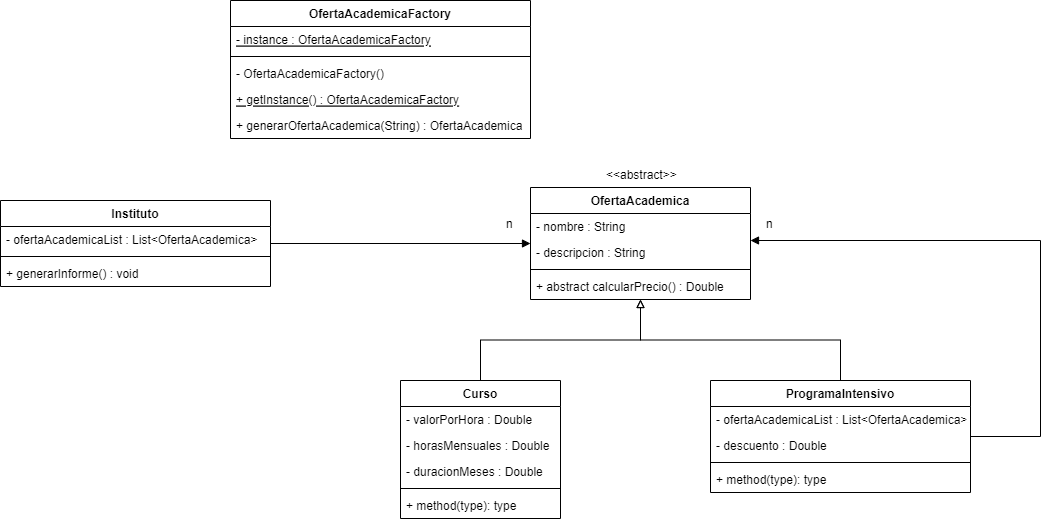

The diagram above was exported from draw.io. Its source (the exported page's mxGraphModel, read from the mxfile embedded in the PNG):
<mxGraphModel dx="1695" dy="474" grid="1" gridSize="10" guides="1" tooltips="1" connect="1" arrows="1" fold="1" page="1" pageScale="1" pageWidth="827" pageHeight="1169" math="0" shadow="0">
  <root>
    <mxCell id="0" />
    <mxCell id="1" parent="0" />
    <mxCell id="Pcuai8Zc_t4y3OSE0sdT-53" style="edgeStyle=orthogonalEdgeStyle;rounded=0;orthogonalLoop=1;jettySize=auto;html=1;endArrow=block;endFill=1;" edge="1" parent="1" source="Pcuai8Zc_t4y3OSE0sdT-37" target="Pcuai8Zc_t4y3OSE0sdT-49">
      <mxGeometry relative="1" as="geometry" />
    </mxCell>
    <mxCell id="Pcuai8Zc_t4y3OSE0sdT-37" value="Instituto" style="swimlane;fontStyle=1;align=center;verticalAlign=top;childLayout=stackLayout;horizontal=1;startSize=26;horizontalStack=0;resizeParent=1;resizeParentMax=0;resizeLast=0;collapsible=1;marginBottom=0;" vertex="1" parent="1">
      <mxGeometry x="-30" y="400" width="270" height="86" as="geometry" />
    </mxCell>
    <mxCell id="Pcuai8Zc_t4y3OSE0sdT-38" value="- ofertaAcademicaList : List&lt;OfertaAcademica&gt;" style="text;strokeColor=none;fillColor=none;align=left;verticalAlign=top;spacingLeft=4;spacingRight=4;overflow=hidden;rotatable=0;points=[[0,0.5],[1,0.5]];portConstraint=eastwest;" vertex="1" parent="Pcuai8Zc_t4y3OSE0sdT-37">
      <mxGeometry y="26" width="270" height="26" as="geometry" />
    </mxCell>
    <mxCell id="Pcuai8Zc_t4y3OSE0sdT-39" value="" style="line;strokeWidth=1;fillColor=none;align=left;verticalAlign=middle;spacingTop=-1;spacingLeft=3;spacingRight=3;rotatable=0;labelPosition=right;points=[];portConstraint=eastwest;strokeColor=inherit;" vertex="1" parent="Pcuai8Zc_t4y3OSE0sdT-37">
      <mxGeometry y="52" width="270" height="8" as="geometry" />
    </mxCell>
    <mxCell id="Pcuai8Zc_t4y3OSE0sdT-40" value="+ generarInforme() : void " style="text;strokeColor=none;fillColor=none;align=left;verticalAlign=top;spacingLeft=4;spacingRight=4;overflow=hidden;rotatable=0;points=[[0,0.5],[1,0.5]];portConstraint=eastwest;" vertex="1" parent="Pcuai8Zc_t4y3OSE0sdT-37">
      <mxGeometry y="60" width="270" height="26" as="geometry" />
    </mxCell>
    <mxCell id="Pcuai8Zc_t4y3OSE0sdT-65" style="edgeStyle=orthogonalEdgeStyle;rounded=0;orthogonalLoop=1;jettySize=auto;html=1;endArrow=block;endFill=0;" edge="1" parent="1" source="Pcuai8Zc_t4y3OSE0sdT-41" target="Pcuai8Zc_t4y3OSE0sdT-49">
      <mxGeometry relative="1" as="geometry" />
    </mxCell>
    <mxCell id="Pcuai8Zc_t4y3OSE0sdT-41" value="Curso" style="swimlane;fontStyle=1;align=center;verticalAlign=top;childLayout=stackLayout;horizontal=1;startSize=26;horizontalStack=0;resizeParent=1;resizeParentMax=0;resizeLast=0;collapsible=1;marginBottom=0;" vertex="1" parent="1">
      <mxGeometry x="370" y="580" width="160" height="138" as="geometry" />
    </mxCell>
    <mxCell id="Pcuai8Zc_t4y3OSE0sdT-68" value="- valorPorHora : Double" style="text;strokeColor=none;fillColor=none;align=left;verticalAlign=top;spacingLeft=4;spacingRight=4;overflow=hidden;rotatable=0;points=[[0,0.5],[1,0.5]];portConstraint=eastwest;" vertex="1" parent="Pcuai8Zc_t4y3OSE0sdT-41">
      <mxGeometry y="26" width="160" height="26" as="geometry" />
    </mxCell>
    <mxCell id="Pcuai8Zc_t4y3OSE0sdT-67" value="- horasMensuales : Double" style="text;strokeColor=none;fillColor=none;align=left;verticalAlign=top;spacingLeft=4;spacingRight=4;overflow=hidden;rotatable=0;points=[[0,0.5],[1,0.5]];portConstraint=eastwest;" vertex="1" parent="Pcuai8Zc_t4y3OSE0sdT-41">
      <mxGeometry y="52" width="160" height="26" as="geometry" />
    </mxCell>
    <mxCell id="Pcuai8Zc_t4y3OSE0sdT-42" value="- duracionMeses : Double" style="text;strokeColor=none;fillColor=none;align=left;verticalAlign=top;spacingLeft=4;spacingRight=4;overflow=hidden;rotatable=0;points=[[0,0.5],[1,0.5]];portConstraint=eastwest;" vertex="1" parent="Pcuai8Zc_t4y3OSE0sdT-41">
      <mxGeometry y="78" width="160" height="26" as="geometry" />
    </mxCell>
    <mxCell id="Pcuai8Zc_t4y3OSE0sdT-43" value="" style="line;strokeWidth=1;fillColor=none;align=left;verticalAlign=middle;spacingTop=-1;spacingLeft=3;spacingRight=3;rotatable=0;labelPosition=right;points=[];portConstraint=eastwest;strokeColor=inherit;" vertex="1" parent="Pcuai8Zc_t4y3OSE0sdT-41">
      <mxGeometry y="104" width="160" height="8" as="geometry" />
    </mxCell>
    <mxCell id="Pcuai8Zc_t4y3OSE0sdT-44" value="+ method(type): type" style="text;strokeColor=none;fillColor=none;align=left;verticalAlign=top;spacingLeft=4;spacingRight=4;overflow=hidden;rotatable=0;points=[[0,0.5],[1,0.5]];portConstraint=eastwest;" vertex="1" parent="Pcuai8Zc_t4y3OSE0sdT-41">
      <mxGeometry y="112" width="160" height="26" as="geometry" />
    </mxCell>
    <mxCell id="Pcuai8Zc_t4y3OSE0sdT-66" style="edgeStyle=orthogonalEdgeStyle;rounded=0;orthogonalLoop=1;jettySize=auto;html=1;endArrow=block;endFill=0;" edge="1" parent="1" source="Pcuai8Zc_t4y3OSE0sdT-45" target="Pcuai8Zc_t4y3OSE0sdT-49">
      <mxGeometry relative="1" as="geometry" />
    </mxCell>
    <mxCell id="Pcuai8Zc_t4y3OSE0sdT-70" style="edgeStyle=orthogonalEdgeStyle;rounded=0;orthogonalLoop=1;jettySize=auto;html=1;endArrow=block;endFill=1;" edge="1" parent="1" source="Pcuai8Zc_t4y3OSE0sdT-45" target="Pcuai8Zc_t4y3OSE0sdT-49">
      <mxGeometry relative="1" as="geometry">
        <mxPoint x="1020" y="380" as="targetPoint" />
        <Array as="points">
          <mxPoint x="1010" y="636" />
          <mxPoint x="1010" y="440" />
        </Array>
      </mxGeometry>
    </mxCell>
    <mxCell id="Pcuai8Zc_t4y3OSE0sdT-45" value="ProgramaIntensivo" style="swimlane;fontStyle=1;align=center;verticalAlign=top;childLayout=stackLayout;horizontal=1;startSize=26;horizontalStack=0;resizeParent=1;resizeParentMax=0;resizeLast=0;collapsible=1;marginBottom=0;" vertex="1" parent="1">
      <mxGeometry x="680" y="580" width="260" height="112" as="geometry" />
    </mxCell>
    <mxCell id="Pcuai8Zc_t4y3OSE0sdT-46" value="- ofertaAcademicaList : List&lt;OfertaAcademica&gt;" style="text;strokeColor=none;fillColor=none;align=left;verticalAlign=top;spacingLeft=4;spacingRight=4;overflow=hidden;rotatable=0;points=[[0,0.5],[1,0.5]];portConstraint=eastwest;" vertex="1" parent="Pcuai8Zc_t4y3OSE0sdT-45">
      <mxGeometry y="26" width="260" height="26" as="geometry" />
    </mxCell>
    <mxCell id="Pcuai8Zc_t4y3OSE0sdT-69" value="- descuento : Double" style="text;strokeColor=none;fillColor=none;align=left;verticalAlign=top;spacingLeft=4;spacingRight=4;overflow=hidden;rotatable=0;points=[[0,0.5],[1,0.5]];portConstraint=eastwest;" vertex="1" parent="Pcuai8Zc_t4y3OSE0sdT-45">
      <mxGeometry y="52" width="260" height="26" as="geometry" />
    </mxCell>
    <mxCell id="Pcuai8Zc_t4y3OSE0sdT-47" value="" style="line;strokeWidth=1;fillColor=none;align=left;verticalAlign=middle;spacingTop=-1;spacingLeft=3;spacingRight=3;rotatable=0;labelPosition=right;points=[];portConstraint=eastwest;strokeColor=inherit;" vertex="1" parent="Pcuai8Zc_t4y3OSE0sdT-45">
      <mxGeometry y="78" width="260" height="8" as="geometry" />
    </mxCell>
    <mxCell id="Pcuai8Zc_t4y3OSE0sdT-48" value="+ method(type): type" style="text;strokeColor=none;fillColor=none;align=left;verticalAlign=top;spacingLeft=4;spacingRight=4;overflow=hidden;rotatable=0;points=[[0,0.5],[1,0.5]];portConstraint=eastwest;" vertex="1" parent="Pcuai8Zc_t4y3OSE0sdT-45">
      <mxGeometry y="86" width="260" height="26" as="geometry" />
    </mxCell>
    <mxCell id="Pcuai8Zc_t4y3OSE0sdT-49" value="OfertaAcademica" style="swimlane;fontStyle=1;align=center;verticalAlign=top;childLayout=stackLayout;horizontal=1;startSize=26;horizontalStack=0;resizeParent=1;resizeParentMax=0;resizeLast=0;collapsible=1;marginBottom=0;" vertex="1" parent="1">
      <mxGeometry x="500" y="387" width="220" height="112" as="geometry" />
    </mxCell>
    <mxCell id="Pcuai8Zc_t4y3OSE0sdT-50" value="- nombre : String" style="text;strokeColor=none;fillColor=none;align=left;verticalAlign=top;spacingLeft=4;spacingRight=4;overflow=hidden;rotatable=0;points=[[0,0.5],[1,0.5]];portConstraint=eastwest;" vertex="1" parent="Pcuai8Zc_t4y3OSE0sdT-49">
      <mxGeometry y="26" width="220" height="26" as="geometry" />
    </mxCell>
    <mxCell id="Pcuai8Zc_t4y3OSE0sdT-55" value="- descripcion : String" style="text;strokeColor=none;fillColor=none;align=left;verticalAlign=top;spacingLeft=4;spacingRight=4;overflow=hidden;rotatable=0;points=[[0,0.5],[1,0.5]];portConstraint=eastwest;" vertex="1" parent="Pcuai8Zc_t4y3OSE0sdT-49">
      <mxGeometry y="52" width="220" height="26" as="geometry" />
    </mxCell>
    <mxCell id="Pcuai8Zc_t4y3OSE0sdT-51" value="" style="line;strokeWidth=1;fillColor=none;align=left;verticalAlign=middle;spacingTop=-1;spacingLeft=3;spacingRight=3;rotatable=0;labelPosition=right;points=[];portConstraint=eastwest;strokeColor=inherit;" vertex="1" parent="Pcuai8Zc_t4y3OSE0sdT-49">
      <mxGeometry y="78" width="220" height="8" as="geometry" />
    </mxCell>
    <mxCell id="Pcuai8Zc_t4y3OSE0sdT-52" value="+ abstract calcularPrecio() : Double" style="text;strokeColor=none;fillColor=none;align=left;verticalAlign=top;spacingLeft=4;spacingRight=4;overflow=hidden;rotatable=0;points=[[0,0.5],[1,0.5]];portConstraint=eastwest;" vertex="1" parent="Pcuai8Zc_t4y3OSE0sdT-49">
      <mxGeometry y="86" width="220" height="26" as="geometry" />
    </mxCell>
    <mxCell id="Pcuai8Zc_t4y3OSE0sdT-54" value="n" style="text;strokeColor=none;fillColor=none;align=left;verticalAlign=top;spacingLeft=4;spacingRight=4;overflow=hidden;rotatable=0;points=[[0,0.5],[1,0.5]];portConstraint=eastwest;" vertex="1" parent="1">
      <mxGeometry x="470" y="410" width="100" height="26" as="geometry" />
    </mxCell>
    <mxCell id="Pcuai8Zc_t4y3OSE0sdT-60" value="&lt;&lt;abstract&gt;&gt;" style="text;strokeColor=none;fillColor=none;align=left;verticalAlign=top;spacingLeft=4;spacingRight=4;overflow=hidden;rotatable=0;points=[[0,0.5],[1,0.5]];portConstraint=eastwest;" vertex="1" parent="1">
      <mxGeometry x="570" y="361" width="100" height="26" as="geometry" />
    </mxCell>
    <mxCell id="Pcuai8Zc_t4y3OSE0sdT-71" value="n" style="text;strokeColor=none;fillColor=none;align=left;verticalAlign=top;spacingLeft=4;spacingRight=4;overflow=hidden;rotatable=0;points=[[0,0.5],[1,0.5]];portConstraint=eastwest;" vertex="1" parent="1">
      <mxGeometry x="730" y="410" width="20" height="26" as="geometry" />
    </mxCell>
    <mxCell id="Pcuai8Zc_t4y3OSE0sdT-72" value="OfertaAcademicaFactory" style="swimlane;fontStyle=1;align=center;verticalAlign=top;childLayout=stackLayout;horizontal=1;startSize=26;horizontalStack=0;resizeParent=1;resizeParentMax=0;resizeLast=0;collapsible=1;marginBottom=0;" vertex="1" parent="1">
      <mxGeometry x="200" y="200" width="300" height="138" as="geometry" />
    </mxCell>
    <mxCell id="Pcuai8Zc_t4y3OSE0sdT-73" value="- instance : OfertaAcademicaFactory" style="text;strokeColor=none;fillColor=none;align=left;verticalAlign=top;spacingLeft=4;spacingRight=4;overflow=hidden;rotatable=0;points=[[0,0.5],[1,0.5]];portConstraint=eastwest;fontStyle=4" vertex="1" parent="Pcuai8Zc_t4y3OSE0sdT-72">
      <mxGeometry y="26" width="300" height="26" as="geometry" />
    </mxCell>
    <mxCell id="Pcuai8Zc_t4y3OSE0sdT-74" value="" style="line;strokeWidth=1;fillColor=none;align=left;verticalAlign=middle;spacingTop=-1;spacingLeft=3;spacingRight=3;rotatable=0;labelPosition=right;points=[];portConstraint=eastwest;strokeColor=inherit;" vertex="1" parent="Pcuai8Zc_t4y3OSE0sdT-72">
      <mxGeometry y="52" width="300" height="8" as="geometry" />
    </mxCell>
    <mxCell id="Pcuai8Zc_t4y3OSE0sdT-75" value="- OfertaAcademicaFactory() " style="text;strokeColor=none;fillColor=none;align=left;verticalAlign=top;spacingLeft=4;spacingRight=4;overflow=hidden;rotatable=0;points=[[0,0.5],[1,0.5]];portConstraint=eastwest;" vertex="1" parent="Pcuai8Zc_t4y3OSE0sdT-72">
      <mxGeometry y="60" width="300" height="26" as="geometry" />
    </mxCell>
    <mxCell id="Pcuai8Zc_t4y3OSE0sdT-76" value="+ getInstance() : OfertaAcademicaFactory" style="text;strokeColor=none;fillColor=none;align=left;verticalAlign=top;spacingLeft=4;spacingRight=4;overflow=hidden;rotatable=0;points=[[0,0.5],[1,0.5]];portConstraint=eastwest;fontStyle=4" vertex="1" parent="Pcuai8Zc_t4y3OSE0sdT-72">
      <mxGeometry y="86" width="300" height="26" as="geometry" />
    </mxCell>
    <mxCell id="Pcuai8Zc_t4y3OSE0sdT-77" value="+ generarOfertaAcademica(String) : OfertaAcademica " style="text;strokeColor=none;fillColor=none;align=left;verticalAlign=top;spacingLeft=4;spacingRight=4;overflow=hidden;rotatable=0;points=[[0,0.5],[1,0.5]];portConstraint=eastwest;" vertex="1" parent="Pcuai8Zc_t4y3OSE0sdT-72">
      <mxGeometry y="112" width="300" height="26" as="geometry" />
    </mxCell>
  </root>
</mxGraphModel>